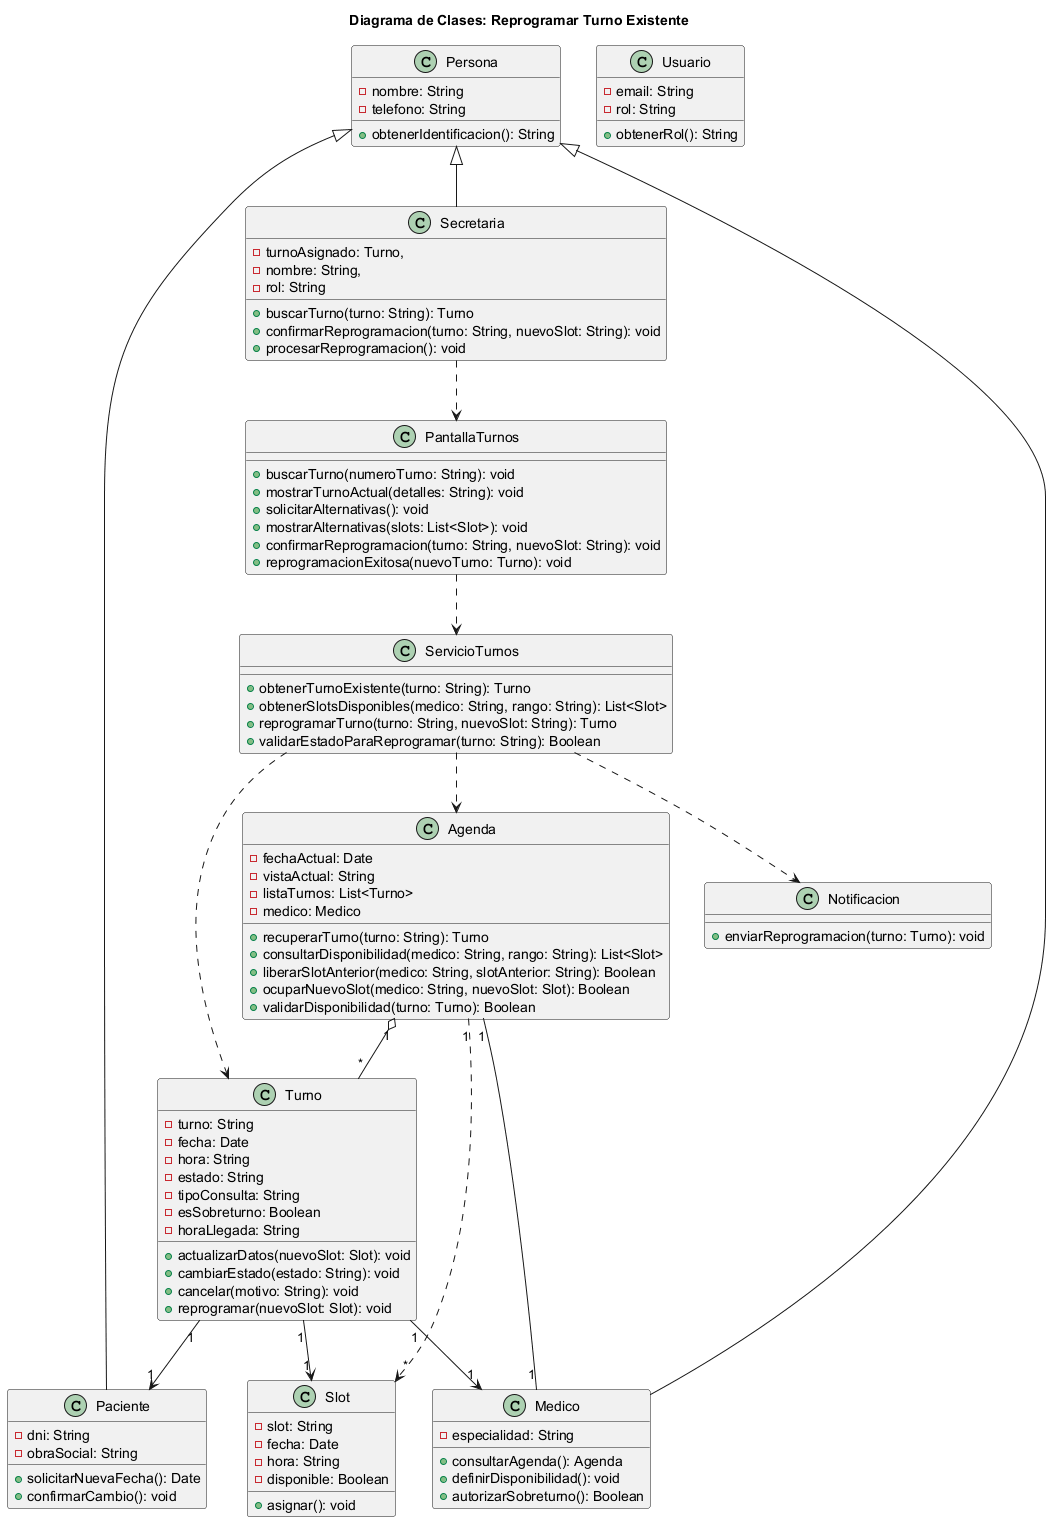

The diagram above was rendered by PlantUML. Its source (embedded in the PNG):
@startuml 02-clases-reprogramar-turno-02
title Diagrama de Clases: Reprogramar Turno Existente

class Persona {
    - nombre: String
    - telefono: String
    + obtenerIdentificacion(): String
}

class Usuario {
    - email: String
    - rol: String
    + obtenerRol(): String
}

class Paciente {
    - dni: String
    - obraSocial: String
    + solicitarNuevaFecha(): Date
    + confirmarCambio(): void
}

class Secretaria {
    - turnoAsignado: Turno, 
    - nombre: String, 
    - rol: String
    + buscarTurno(turno: String): Turno
    + confirmarReprogramacion(turno: String, nuevoSlot: String): void
    + procesarReprogramacion(): void
}

class Medico {
    - especialidad: String
    + consultarAgenda(): Agenda
    + definirDisponibilidad(): void
    + autorizarSobreturno(): Boolean
}

class Agenda {
    - fechaActual: Date
    - vistaActual: String
    - listaTurnos: List<Turno>
    - medico: Medico
    + recuperarTurno(turno: String): Turno
    + consultarDisponibilidad(medico: String, rango: String): List<Slot>
    + liberarSlotAnterior(medico: String, slotAnterior: String): Boolean
    + ocuparNuevoSlot(medico: String, nuevoSlot: Slot): Boolean
    + validarDisponibilidad(turno: Turno): Boolean
}

class Turno {
    - turno: String
    - fecha: Date
    - hora: String
    - estado: String
    - tipoConsulta: String
    - esSobreturno: Boolean
    - horaLlegada: String
    + actualizarDatos(nuevoSlot: Slot): void
    + cambiarEstado(estado: String): void
    + cancelar(motivo: String): void
    + reprogramar(nuevoSlot: Slot): void
}

class Slot {
    - slot: String
    - fecha: Date
    - hora: String
    - disponible: Boolean
    + asignar(): void
}

class ServicioTurnos {
    + obtenerTurnoExistente(turno: String): Turno
    + obtenerSlotsDisponibles(medico: String, rango: String): List<Slot>
    + reprogramarTurno(turno: String, nuevoSlot: String): Turno
    + validarEstadoParaReprogramar(turno: String): Boolean
}

class PantallaTurnos {
    + buscarTurno(numeroTurno: String): void
    + mostrarTurnoActual(detalles: String): void
    + solicitarAlternativas(): void
    + mostrarAlternativas(slots: List<Slot>): void
    + confirmarReprogramacion(turno: String, nuevoSlot: String): void
    + reprogramacionExitosa(nuevoTurno: Turno): void
}

class Notificacion {
    + enviarReprogramacion(turno: Turno): void
}

Persona <|-- Paciente
Persona <|-- Medico
Persona <|-- Secretaria

Agenda "1" o-- "*" Turno
Agenda "1" -- "1" Medico
Turno "1" --> "1" Paciente
Turno "1" --> "1" Medico
Turno "1" --> "1" Slot
Agenda "1" ..> "*" Slot
ServicioTurnos ..> Agenda
ServicioTurnos ..> Turno
PantallaTurnos ..> ServicioTurnos
Secretaria ..> PantallaTurnos
ServicioTurnos ..> Notificacion

@enduml